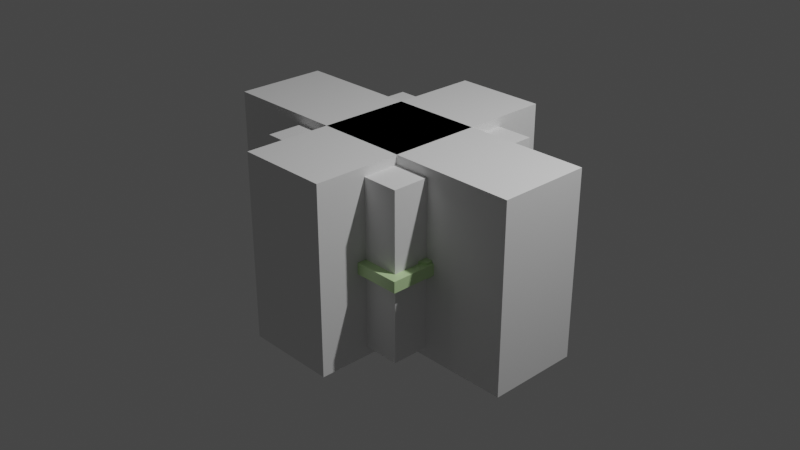 # Source: cursor.blend  (saved by Blender 2.93.21; exported with 4.5.12 LTS)
import bpy
from mathutils import Matrix  # noqa: F401  (used for matrix-valued properties, if any)

bpy.ops.wm.read_factory_settings(use_empty=True)
scene = bpy.context.scene
scene.name = 'Scene'

# ---- collections
col_collection = bpy.data.collections.new('Collection'); scene.collection.children.link(col_collection)

# ---- materials (node trees are filled in below, after node groups)
mat_material = bpy.data.materials.new('Material')
mat_material.alpha_threshold = 0.0
mat_material.use_transparent_shadow = False
mat_material.line_color = (0.0, 0.0, 0.0, 1.0)

# ---- material node trees
mat_material.use_nodes = True; mat_material.node_tree.nodes.clear()
_N = mat_material.node_tree.nodes; _L = mat_material.node_tree.links
n0 = _N.new('ShaderNodeOutputMaterial'); n0.name = 'Material Output'; n0.location = (300, 300)
n1 = _N.new('ShaderNodeBsdfPrincipled'); n1.name = 'Principled BSDF'; n1.location = (10, 300)
n1.distribution = 'GGX'
n1.subsurface_method = 'BURLEY'
n1.inputs[0].default_value = (0.5746, 0.8, 0.4128, 1.0)
n1.inputs[2].default_value = 0.3
n1.inputs[3].default_value = 1.45
n1.inputs[27].default_value = (0.0, 0.0, 0.0, 1.0)
n1.inputs[28].default_value = 1.0
_L.new(n1.outputs[0], n0.inputs[0])
n0.is_active_output = True

# ---- world
world_world = bpy.data.worlds.new('World'); scene.world = world_world
world_world.use_nodes = True; world_world.node_tree.nodes.clear()
_N = world_world.node_tree.nodes; _L = world_world.node_tree.links
n0 = _N.new('ShaderNodeOutputWorld'); n0.name = 'World Output'; n0.location = (300, 300)
n1 = _N.new('ShaderNodeBackground'); n1.name = 'Background'; n1.location = (10, 300)
n1.inputs[0].default_value = (0.05088, 0.05088, 0.05088, 1.0)
_L.new(n1.outputs[0], n0.inputs[0])
n0.is_active_output = True
world_world.color = (0.05088, 0.05088, 0.05088)
world_world.use_sun_shadow = False
world_world.sun_shadow_jitter_overblur = 0.0

# ---- cameras
cam_camera = bpy.data.cameras.new('Camera')
cam_camera.clip_end = 100.0
cam_camera.ortho_scale = 7.314

# ---- lights
light_light = bpy.data.lights.new('Light', 'POINT')
light_light.transmission_factor = 0.0
light_light.energy = 1000.0
light_light.shadow_soft_size = 0.1
light_light.shadow_maximum_resolution = 0.006
light_light.use_absolute_resolution = True

# ---- meshes
me_cube = bpy.data.meshes.new('Cube')
me_cube.from_pydata([(1.0, 1.0, 1.0), (1.0, 1.0, -1.0), (1.0, -1.0, 1.0), (1.0, -1.0, -1.0), (-1.0, 1.0, 1.0), (-1.0, 1.0, -1.0), (-1.0, -1.0, 1.0), (-1.0, -1.0, -1.0), (-0.9, -0.9, 1.0), (0.9, 0.9, 1.0), (-0.9, 0.9, 1.0), (0.9, -0.9, 1.0), (0.9, -0.9, -1.0), (-0.9, 0.9, -1.0), (0.9, 0.9, -1.0), (-0.9, -0.9, -1.0), (-0.5, -1.0, 1.0), (0.5, -1.0, 1.0), (-0.5, -0.9, 1.0), (0.5, -0.9, 1.0), (0.5, 0.9, 1.0), (-0.5, 0.9, 1.0), (-0.5, 1.0, 1.0), (0.5, 1.0, 1.0), (0.5, -1.0, -1.0), (-0.5, -1.0, -1.0), (0.5, 0.9, -1.0), (-0.5, 0.9, -1.0), (-0.5, 1.0, -1.0), (0.5, 1.0, -1.0), (-0.5, -0.9, -1.0), (0.5, -0.9, -1.0), (-1.0, -0.5, 1.0), (-1.0, 0.5, 1.0), (-0.9, -0.5, 1.0), (-0.9, 0.5, 1.0), (1.0, -0.5, 1.0), (1.0, 0.5, 1.0), (0.9, -0.5, 1.0), (0.9, 0.5, 1.0), (-1.0, -0.5, -1.0), (-1.0, 0.5, -1.0), (-0.9, -0.5, -1.0), (-0.9, 0.5, -1.0), (1.0, -0.5, -1.0), (1.0, 0.5, -1.0), (0.9, -0.5, -1.0), (0.9, 0.5, -1.0)], [], [(2, 11, 19, 17), (32, 6, 16, 18, 8, 34), (35, 10, 4, 33), (37, 0, 23, 20, 9, 39), (38, 11, 2, 36), (4, 10, 21, 22), (6, 7, 25, 16), (3, 2, 17, 24), (4, 5, 41, 33), (7, 6, 32, 40), (41, 5, 28, 27, 13, 43), (15, 7, 40, 42), (3, 12, 46, 44), (14, 26, 29, 1, 45, 47), (15, 30, 25, 7), (31, 12, 3, 24), (2, 3, 44, 36), (1, 0, 37, 45), (0, 1, 29, 23), (5, 4, 22, 28), (8, 15, 42, 34), (13, 10, 35, 43), (10, 13, 27, 21), (14, 9, 20, 26), (39, 9, 14, 47), (12, 11, 38, 46), (19, 11, 12, 31), (15, 8, 18, 30), (18, 16, 25, 30), (27, 28, 22, 21), (20, 23, 29, 26), (24, 17, 19, 31), (35, 33, 41, 43), (45, 37, 39, 47), (38, 36, 44, 46), (32, 34, 42, 40)])
_uv = me_cube.uv_layers.new(name='UVMap')
_uv.uv.foreach_set('vector', [0.625, 0.75, 0.6375, 0.7375, 0.6875, 0.7375, 0.6875, 0.75, 0.875, 0.6875, 0.875, 0.75, 0.8125, 0.75, 0.8125, 0.7375, 0.8625, 0.7375, 0.8625, 0.6875, 0.8625, 0.5625, 0.8625, 0.5125, 0.875, 0.5, 0.875, 0.5625, 0.625, 0.5625, 0.625, 0.5, 0.6875, 0.5, 0.6875, 0.5125, 0.6375, 0.5125, 0.6375, 0.5625, 0.6375, 0.6875, 0.6375, 0.7375, 0.625, 0.75, 0.625, 0.6875, 0.875, 0.5, 0.8625, 0.5125, 0.8125, 0.5125, 0.8125, 0.5, 0.625, 1.0, 0.375, 1.0, 0.375, 0.9375, 0.625, 0.9375, 0.375, 0.75, 0.625, 0.75, 0.625, 0.8125, 0.375, 0.8125, 0.625, 0.25, 0.375, 0.25, 0.375, 0.1875, 0.625, 0.1875, 0.375, 0.0, 0.625, 0.0, 0.625, 0.0625, 0.375, 0.0625, 0.125, 0.5625, 0.125, 0.5, 0.1875, 0.5, 0.1875, 0.5125, 0.1375, 0.5125, 0.1375, 0.5625, 0.1375, 0.7375, 0.125, 0.75, 0.125, 0.6875, 0.1375, 0.6875, 0.375, 0.75, 0.3625, 0.7375, 0.3625, 0.6875, 0.375, 0.6875, 0.3625, 0.5125, 0.3125, 0.5125, 0.3125, 0.5, 0.375, 0.5, 0.375, 0.5625, 0.3625, 0.5625, 0.1375, 0.7375, 0.1875, 0.7375, 0.1875, 0.75, 0.125, 0.75, 0.3125, 0.7375, 0.3625, 0.7375, 0.375, 0.75, 0.3125, 0.75, 0.625, 0.75, 0.375, 0.75, 0.375, 0.6875, 0.625, 0.6875, 0.375, 0.5, 0.625, 0.5, 0.625, 0.5625, 0.375, 0.5625, 0.625, 0.5, 0.375, 0.5, 0.375, 0.4375, 0.625, 0.4375, 0.375, 0.25, 0.625, 0.25, 0.625, 0.3125, 0.375, 0.3125, 0.5083, 0.0, 0.4917, 0.0, 0.4917, 0.05556, 0.5083, 0.05556, 0.4917, 0.25, 0.5083, 0.25, 0.5083, 0.1944, 0.4917, 0.1944, 0.5083, 0.25, 0.4917, 0.25, 0.4917, 0.3056, 0.5083, 0.3056, 0.4917, 0.5, 0.5083, 0.5, 0.5083, 0.4444, 0.4917, 0.4444, 0.5083, 0.5556, 0.5083, 0.5, 0.4917, 0.5, 0.4917, 0.5556, 0.4917, 0.75, 0.5083, 0.75, 0.5083, 0.6944, 0.4917, 0.6944, 0.5083, 0.8056, 0.5083, 0.75, 0.4917, 0.75, 0.4917, 0.8056, 0.4917, 1.0, 0.5083, 1.0, 0.5083, 0.9444, 0.4917, 0.9444, 0.5075, 0.04746, 0.5075, 0.03884, 0.4925, 0.03884, 0.4925, 0.04746, 0.4925, 0.2025, 0.4925, 0.2112, 0.5075, 0.2112, 0.5075, 0.2025, 0.5075, 0.5475, 0.5075, 0.5388, 0.4925, 0.5388, 0.4925, 0.5475, 0.4925, 0.7112, 0.5075, 0.7112, 0.5075, 0.7025, 0.4925, 0.7025, 0.5075, 0.3141, 0.5075, 0.3074, 0.4925, 0.3074, 0.4925, 0.3141, 0.4925, 0.4426, 0.5075, 0.4426, 0.5075, 0.4359, 0.4925, 0.4359, 0.5075, 0.8141, 0.5075, 0.8074, 0.4925, 0.8074, 0.4925, 0.8141, 0.5075, 0.9426, 0.5075, 0.9359, 0.4925, 0.9359, 0.4925, 0.9426])
me_cube.materials.append(mat_material)
me_cube.use_remesh_preserve_volume = False
me_cube.use_remesh_preserve_attributes = False
me_cube.use_mirror_vertex_groups = False
me_cube.update()
me_cube_001 = bpy.data.meshes.new('Cube.001')
me_cube_001.from_pydata([(-1.0, -1.0, -1.0), (-1.0, -1.0, 1.0), (-1.0, 1.0, -1.0), (-1.0, 1.0, 1.0), (1.0, -1.0, -1.0), (1.0, -1.0, 1.0), (1.0, 1.0, -1.0), (1.0, 1.0, 1.0)], [], [(0, 1, 3, 2), (2, 3, 7, 6), (6, 7, 5, 4), (4, 5, 1, 0), (2, 6, 4, 0), (7, 3, 1, 5)])
_uv = me_cube_001.uv_layers.new(name='UVMap')
_uv.uv.foreach_set('vector', [0.375, 0.0, 0.625, 0.0, 0.625, 0.25, 0.375, 0.25, 0.375, 0.25, 0.625, 0.25, 0.625, 0.5, 0.375, 0.5, 0.375, 0.5, 0.625, 0.5, 0.625, 0.75, 0.375, 0.75, 0.375, 0.75, 0.625, 0.75, 0.625, 1.0, 0.375, 1.0, 0.125, 0.5, 0.375, 0.5, 0.375, 0.75, 0.125, 0.75, 0.625, 0.5, 0.875, 0.5, 0.875, 0.75, 0.625, 0.75])
me_cube_001.use_remesh_fix_poles = True
me_cube_001.use_remesh_preserve_attributes = False
me_cube_001.update()
me_cube_002 = bpy.data.meshes.new('Cube.002')
me_cube_002.from_pydata([(-1.0, -1.0, -1.0), (-1.0, -1.0, 1.0), (-1.0, 1.0, -1.0), (-1.0, 1.0, 1.0), (1.0, -1.0, -1.0), (1.0, -1.0, 1.0), (1.0, 1.0, -1.0), (1.0, 1.0, 1.0)], [], [(0, 1, 3, 2), (2, 3, 7, 6), (6, 7, 5, 4), (4, 5, 1, 0), (2, 6, 4, 0), (7, 3, 1, 5)])
_uv = me_cube_002.uv_layers.new(name='UVMap')
_uv.uv.foreach_set('vector', [0.375, 0.0, 0.625, 0.0, 0.625, 0.25, 0.375, 0.25, 0.375, 0.25, 0.625, 0.25, 0.625, 0.5, 0.375, 0.5, 0.375, 0.5, 0.625, 0.5, 0.625, 0.75, 0.375, 0.75, 0.375, 0.75, 0.625, 0.75, 0.625, 1.0, 0.375, 1.0, 0.125, 0.5, 0.375, 0.5, 0.375, 0.75, 0.125, 0.75, 0.625, 0.5, 0.875, 0.5, 0.875, 0.75, 0.625, 0.75])
me_cube_002.use_remesh_fix_poles = True
me_cube_002.use_remesh_preserve_attributes = False
me_cube_002.update()
me_cube_003 = bpy.data.meshes.new('Cube.003')
me_cube_003.from_pydata([(-1.0, -1.0, -1.0), (-1.0, -1.0, 1.0), (-1.0, 1.0, -1.0), (-1.0, 1.0, 1.0), (1.0, -1.0, -1.0), (1.0, -1.0, 1.0), (1.0, 1.0, -1.0), (1.0, 1.0, 1.0)], [], [(0, 1, 3, 2), (2, 3, 7, 6), (6, 7, 5, 4), (4, 5, 1, 0), (2, 6, 4, 0), (7, 3, 1, 5)])
_uv = me_cube_003.uv_layers.new(name='UVMap')
_uv.uv.foreach_set('vector', [0.375, 0.0, 0.625, 0.0, 0.625, 0.25, 0.375, 0.25, 0.375, 0.25, 0.625, 0.25, 0.625, 0.5, 0.375, 0.5, 0.375, 0.5, 0.625, 0.5, 0.625, 0.75, 0.375, 0.75, 0.375, 0.75, 0.625, 0.75, 0.625, 1.0, 0.375, 1.0, 0.125, 0.5, 0.375, 0.5, 0.375, 0.75, 0.125, 0.75, 0.625, 0.5, 0.875, 0.5, 0.875, 0.75, 0.625, 0.75])
me_cube_003.use_remesh_fix_poles = True
me_cube_003.use_remesh_preserve_attributes = False
me_cube_003.update()
me_sphere = bpy.data.meshes.new('Sphere')
me_sphere.from_pydata([(0.0, 1.126, -0.8667), (0.975, 0.5629, 0.8667), (0.975, 0.5629, -0.8667), (0.975, -0.5629, 0.8667), (0.975, -0.5629, -0.8667), (-2.592e-07, -1.126, 0.8667), (-1.996e-07, -1.126, -0.8667), (-0.975, -0.5629, 0.8667), (-0.975, -0.5629, -0.8667), (-0.975, 0.5629, 0.8667), (-0.975, 0.5629, -0.8667), (4.561e-07, 1.126, 0.8667), (9.805e-08, 1.012, -0.8667), (0.0, 1.012, -0.8667), (0.8681, 0.5059, -0.8667), (0.8681, 0.5012, -0.8667), (0.8681, 0.5059, 0.8667), (0.8681, 0.5012, 0.8667), (3.999e-07, 1.012, 0.8667), (0.8681, -0.5012, -0.8667), (0.8681, -0.5012, 0.8667), (0.8681, -0.5059, -0.8667), (-1.794e-07, -1.012, -0.8667), (-2.429e-07, -1.012, 0.8667), (-2.18e-07, -1.012, 0.8667), (0.8681, -0.5059, 0.8667), (-0.8681, -0.5059, -0.8667), (-0.8681, -0.5012, -0.8667), (-1.905e-07, -1.012, -0.8667), (-0.8681, -0.5059, 0.8667), (-0.8681, -0.5012, 0.8667), (-0.8681, 0.5012, -0.8667), (-0.8681, 0.5012, 0.8667), (-0.8681, 0.5059, -0.8667), (-0.8681, 0.5059, 0.8667), (3.08e-07, 1.012, 0.8667)], [], [(12, 13, 0, 2, 15, 14), (0, 11, 1, 2), (1, 11, 18, 16, 17), (2, 4, 19, 15), (2, 1, 3, 4), (20, 3, 1, 17), (4, 6, 22, 21, 19), (4, 3, 5, 6), (23, 5, 3, 20, 25, 24), (28, 22, 6, 8, 27, 26), (6, 5, 7, 8), (7, 5, 23, 29, 30), (8, 10, 31, 27), (8, 7, 9, 10), (32, 9, 7, 30), (10, 0, 13, 33, 31), (10, 9, 11, 0), (18, 11, 9, 32, 34, 35), (18, 35, 12, 14, 16), (14, 15, 19, 21, 25, 20, 17, 16), (21, 22, 28, 24, 25), (26, 29, 23, 24, 28), (29, 26, 27, 31, 33, 34, 32, 30), (34, 33, 13, 12, 35)])
_uv = me_sphere.uv_layers.new(name='UVMap')
_uv.uv.foreach_set('vector', [0.6582, 0.2996, 0.6582, 0.2996, 0.6667, 0.3333, 0.5, 0.3333, 0.5091, 0.2968, 0.5095, 0.2982, 0.6667, 0.3333, 0.6667, 0.6667, 0.5, 0.6667, 0.5, 0.3333, 0.5, 0.6667, 0.6667, 0.6667, 0.6582, 0.7004, 0.5095, 0.7018, 0.5091, 0.7032, 0.5, 0.3333, 0.3333, 0.3333, 0.3425, 0.2968, 0.4909, 0.2968, 0.5, 0.3333, 0.5, 0.6667, 0.3333, 0.6667, 0.3333, 0.3333, 0.3425, 0.7032, 0.3333, 0.6667, 0.5, 0.6667, 0.4909, 0.7032, 0.3333, 0.3333, 0.1667, 0.3333, 0.1751, 0.2996, 0.3238, 0.2982, 0.3242, 0.2968, 0.3333, 0.3333, 0.3333, 0.6667, 0.1667, 0.6667, 0.1667, 0.3333, 0.1751, 0.7004, 0.1667, 0.6667, 0.3333, 0.6667, 0.3242, 0.7032, 0.3238, 0.7018, 0.1751, 0.7004, 0.1582, 0.2996, 0.1582, 0.2996, 0.1667, 0.3333, 0.0, 0.3333, 0.009133, 0.2968, 0.009483, 0.2982, 0.1667, 0.3333, 0.1667, 0.6667, 0.0, 0.6667, 0.0, 0.3333, 0.0, 0.6667, 0.1667, 0.6667, 0.1582, 0.7004, 0.009483, 0.7018, 0.009133, 0.7032, 1.0, 0.3333, 0.8333, 0.3333, 0.8425, 0.2968, 0.9909, 0.2968, 1.0, 0.3333, 1.0, 0.6667, 0.8333, 0.6667, 0.8333, 0.3333, 0.8425, 0.7032, 0.8333, 0.6667, 1.0, 0.6667, 0.9909, 0.7032, 0.8333, 0.3333, 0.6667, 0.3333, 0.6751, 0.2996, 0.8238, 0.2982, 0.8242, 0.2968, 0.8333, 0.3333, 0.8333, 0.6667, 0.6667, 0.6667, 0.6667, 0.3333, 0.6751, 0.7004, 0.6667, 0.6667, 0.8333, 0.6667, 0.8242, 0.7032, 0.8238, 0.7018, 0.6751, 0.7004, 0.6667, 0.5862, 0.6667, 0.5862, 0.6667, 0.4138, 0.5, 0.4138, 0.5, 0.5862, 0.5, 0.4138, 0.4992, 0.4138, 0.3341, 0.4138, 0.3333, 0.4138, 0.3333, 0.5862, 0.3341, 0.5862, 0.4992, 0.5862, 0.5, 0.5862, 0.3333, 0.4138, 0.1667, 0.4138, 0.1667, 0.4138, 0.1667, 0.5862, 0.3333, 0.5862, 0.0, 0.4138, 0.0, 0.5862, 0.1667, 0.5862, 0.1667, 0.5862, 0.1667, 0.4138, 1.0, 0.5862, 1.0, 0.4138, 0.9992, 0.4138, 0.8341, 0.4138, 0.8333, 0.4138, 0.8333, 0.5862, 0.8341, 0.5862, 0.9992, 0.5862, 0.8333, 0.5862, 0.8333, 0.4138, 0.6667, 0.4138, 0.6667, 0.4138, 0.6667, 0.5862])
me_sphere.materials.append(mat_material)
me_sphere.use_remesh_fix_poles = True
me_sphere.use_remesh_preserve_attributes = False
me_sphere.update()
me_sphere_001 = bpy.data.meshes.new('Sphere.001')
me_sphere_001.from_pydata([(0.0, 1.126, -0.8667), (0.975, 0.5629, 0.8667), (0.975, 0.5629, -0.8667), (0.975, -0.5629, 0.8667), (0.975, -0.5629, -0.8667), (-2.592e-07, -1.126, 0.8667), (-1.996e-07, -1.126, -0.8667), (0.0, -1.136e-07, -0.8667), (-9.842e-08, -1.705e-07, 0.8667), (-0.975, -0.5629, 0.8667), (-0.975, -0.5629, -0.8667), (-0.975, 0.5629, 0.8667), (-0.975, 0.5629, -0.8667), (4.561e-07, 1.126, 0.8667)], [], [(7, 0, 2), (0, 13, 1, 2), (13, 8, 1), (7, 2, 4), (2, 1, 3, 4), (1, 8, 3), (7, 4, 6), (4, 3, 5, 6), (3, 8, 5), (7, 6, 10), (6, 5, 9, 10), (5, 8, 9), (7, 10, 12), (10, 9, 11, 12), (9, 8, 11), (7, 12, 0), (12, 11, 13, 0), (11, 8, 13)])
_uv = me_sphere_001.uv_layers.new(name='UVMap')
_uv.uv.foreach_set('vector', [0.5833, 0.0, 0.6667, 0.3333, 0.5, 0.3333, 0.6667, 0.3333, 0.6667, 0.6667, 0.5, 0.6667, 0.5, 0.3333, 0.6667, 0.6667, 0.5833, 1.0, 0.5, 0.6667, 0.4167, 0.0, 0.5, 0.3333, 0.3333, 0.3333, 0.5, 0.3333, 0.5, 0.6667, 0.3333, 0.6667, 0.3333, 0.3333, 0.5, 0.6667, 0.4167, 1.0, 0.3333, 0.6667, 0.25, 0.0, 0.3333, 0.3333, 0.1667, 0.3333, 0.3333, 0.3333, 0.3333, 0.6667, 0.1667, 0.6667, 0.1667, 0.3333, 0.3333, 0.6667, 0.25, 1.0, 0.1667, 0.6667, 0.08333, 0.0, 0.1667, 0.3333, 0.0, 0.3333, 0.1667, 0.3333, 0.1667, 0.6667, 0.0, 0.6667, 0.0, 0.3333, 0.1667, 0.6667, 0.08333, 1.0, 0.0, 0.6667, 0.9167, 0.0, 1.0, 0.3333, 0.8333, 0.3333, 1.0, 0.3333, 1.0, 0.6667, 0.8333, 0.6667, 0.8333, 0.3333, 1.0, 0.6667, 0.9167, 1.0, 0.8333, 0.6667, 0.75, 0.0, 0.8333, 0.3333, 0.6667, 0.3333, 0.8333, 0.3333, 0.8333, 0.6667, 0.6667, 0.6667, 0.6667, 0.3333, 0.8333, 0.6667, 0.75, 1.0, 0.6667, 0.6667])
me_sphere_001.use_remesh_fix_poles = True
me_sphere_001.use_remesh_preserve_attributes = False
me_sphere_001.update()

# ---- objects
ob_cube = bpy.data.objects.new('Cube', me_cube)
ob_light = bpy.data.objects.new('Light', light_light)
ob_camera = bpy.data.objects.new('Camera', cam_camera)
ob_cube_001 = bpy.data.objects.new('Cube.001', me_cube_001)
ob_cube_002 = bpy.data.objects.new('Cube.002', me_cube_002)
ob_cube_003 = bpy.data.objects.new('Cube.003', me_cube_003)
ob_sphere = bpy.data.objects.new('Sphere', me_sphere)
ob_sphere_001 = bpy.data.objects.new('Sphere.001', me_sphere_001)

# ---- transforms, parenting, visibility, modifiers, constraints
ob_cube.location = (0.0, 0.0, 0.0)
ob_cube.scale = (1.0, 1.0, 0.05983)
ob_cube.lock_rotations_4d = False
ob_cube.empty_display_type = 'ARROWS'
ob_cube.lineart.crease_threshold = 0.0
ob_light.location = (4.076, 1.005, 5.904)
ob_light.rotation_euler = (0.6503, 0.05522, 1.866)
ob_light.lock_rotations_4d = False
ob_light.empty_display_type = 'ARROWS'
ob_light.color = (0.0, 0.0, 0.0, 0.0)
ob_light.lineart.crease_threshold = 0.0
ob_camera.location = (7.359, -6.926, 4.958)
ob_camera.rotation_euler = (1.109, 0.0, 0.8149)
ob_camera.lock_rotations_4d = False
ob_camera.empty_display_type = 'ARROWS'
ob_camera.color = (0.0, 0.0, 0.0, 0.0)
ob_camera.display_type = 'WIRE'
ob_camera.lineart.crease_threshold = 0.0
ob_cube_001.location = (0.0, 0.0, 0.0)
ob_cube_001.scale = (0.9, 0.9, 0.9)
ob_cube_002.location = (0.0, 0.0, 0.0)
ob_cube_002.scale = (0.5, 1.451, 1.0)
ob_cube_003.location = (0.0, 0.0, 0.0)
ob_cube_003.scale = (1.849, 0.5, 1.0)
ob_sphere.location = (0.0, 0.0, 0.0)
ob_sphere.scale = (1.0, 1.0, 0.1)
ob_sphere_001.location = (0.0, 0.0, 0.0)
ob_sphere_001.scale = (0.8904, 0.8988, 0.1934)

# ---- collection membership
col_collection.objects.link(ob_cube)
col_collection.objects.link(ob_light)
col_collection.objects.link(ob_camera)
col_collection.objects.link(ob_cube_001)
col_collection.objects.link(ob_cube_002)
col_collection.objects.link(ob_cube_003)
col_collection.objects.link(ob_sphere)
col_collection.objects.link(ob_sphere_001)

# ---- scene / render settings (as saved in the file)
scene.camera = ob_camera
scene.frame_start = 1; scene.frame_end = 250; scene.frame_set(1)
scene.render.engine = 'BLENDER_EEVEE_NEXT'
scene.cycles.use_denoising = False
scene.cycles.samples = 128
scene.cycles.sampling_pattern = 'TABULATED_SOBOL'
scene.cycles.use_adaptive_sampling = False
scene.cycles.use_light_tree = False
scene.view_settings.view_transform = 'Filmic'
bpy.context.view_layer.update()
